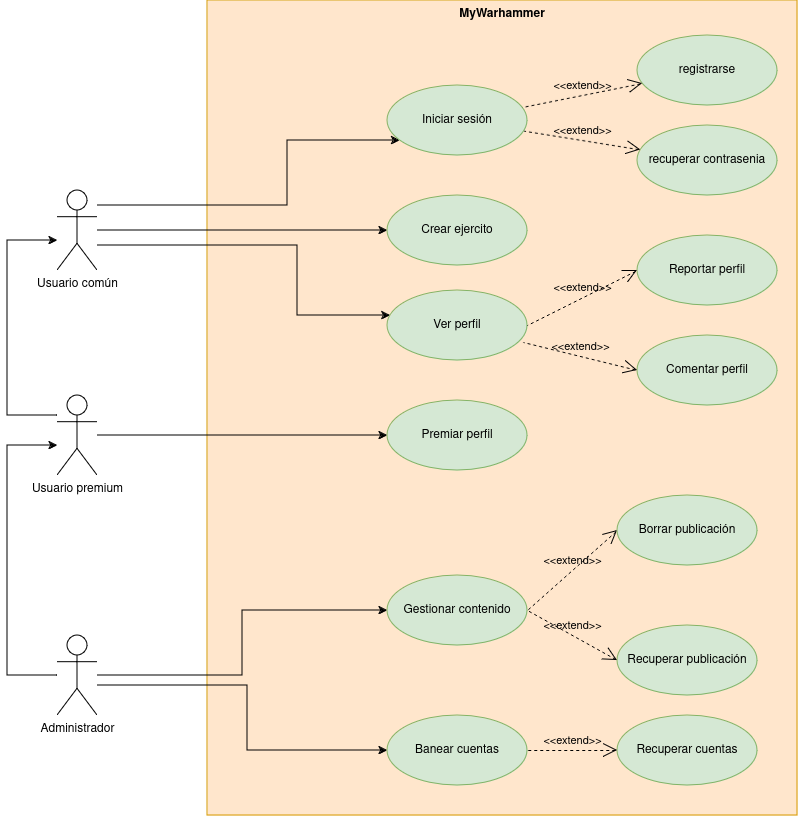

The diagram above was exported from draw.io. Its source (the exported page's mxGraphModel, read from the mxfile embedded in the PNG):
<mxGraphModel dx="1434" dy="750" grid="1" gridSize="10" guides="1" tooltips="1" connect="1" arrows="1" fold="1" page="1" pageScale="1" pageWidth="850" pageHeight="1100" math="0" shadow="0">
  <root>
    <mxCell id="0" />
    <mxCell id="1" parent="0" />
    <mxCell id="z6SOXtxADIUA6gxgoE6k-1" value="&lt;div&gt;MyWarhammer&lt;/div&gt;" style="shape=rect;html=1;verticalAlign=top;fontStyle=1;whiteSpace=wrap;align=center;fillColor=#ffe6cc;strokeColor=#d79b00;" vertex="1" parent="1">
      <mxGeometry x="230" y="225" width="590" height="815" as="geometry" />
    </mxCell>
    <mxCell id="z6SOXtxADIUA6gxgoE6k-6" style="edgeStyle=orthogonalEdgeStyle;rounded=0;orthogonalLoop=1;jettySize=auto;html=1;entryX=0;entryY=0.5;entryDx=0;entryDy=0;" edge="1" parent="1" source="z6SOXtxADIUA6gxgoE6k-8" target="z6SOXtxADIUA6gxgoE6k-30">
      <mxGeometry relative="1" as="geometry">
        <Array as="points">
          <mxPoint x="290" y="455" />
          <mxPoint x="290" y="455" />
        </Array>
      </mxGeometry>
    </mxCell>
    <mxCell id="z6SOXtxADIUA6gxgoE6k-44" style="edgeStyle=orthogonalEdgeStyle;rounded=0;orthogonalLoop=1;jettySize=auto;html=1;" edge="1" parent="1" source="z6SOXtxADIUA6gxgoE6k-8" target="z6SOXtxADIUA6gxgoE6k-25">
      <mxGeometry relative="1" as="geometry">
        <Array as="points">
          <mxPoint x="320" y="470" />
          <mxPoint x="320" y="540" />
        </Array>
      </mxGeometry>
    </mxCell>
    <mxCell id="z6SOXtxADIUA6gxgoE6k-51" style="edgeStyle=orthogonalEdgeStyle;rounded=0;orthogonalLoop=1;jettySize=auto;html=1;" edge="1" parent="1" source="z6SOXtxADIUA6gxgoE6k-8" target="z6SOXtxADIUA6gxgoE6k-48">
      <mxGeometry relative="1" as="geometry">
        <Array as="points">
          <mxPoint x="310" y="430" />
          <mxPoint x="310" y="365" />
        </Array>
      </mxGeometry>
    </mxCell>
    <mxCell id="z6SOXtxADIUA6gxgoE6k-8" value="&lt;div&gt;Usuario común&lt;/div&gt;&lt;div&gt;&lt;br&gt;&lt;/div&gt;" style="shape=umlActor;html=1;verticalLabelPosition=bottom;verticalAlign=top;align=center;" vertex="1" parent="1">
      <mxGeometry x="80" y="415" width="40" height="80" as="geometry" />
    </mxCell>
    <mxCell id="z6SOXtxADIUA6gxgoE6k-9" style="edgeStyle=orthogonalEdgeStyle;rounded=0;orthogonalLoop=1;jettySize=auto;html=1;entryX=0;entryY=0.5;entryDx=0;entryDy=0;" edge="1" parent="1" source="z6SOXtxADIUA6gxgoE6k-14" target="z6SOXtxADIUA6gxgoE6k-26">
      <mxGeometry relative="1" as="geometry">
        <Array as="points">
          <mxPoint x="310" y="660" />
          <mxPoint x="310" y="660" />
        </Array>
      </mxGeometry>
    </mxCell>
    <mxCell id="z6SOXtxADIUA6gxgoE6k-13" style="edgeStyle=orthogonalEdgeStyle;rounded=0;orthogonalLoop=1;jettySize=auto;html=1;" edge="1" parent="1" source="z6SOXtxADIUA6gxgoE6k-14" target="z6SOXtxADIUA6gxgoE6k-8">
      <mxGeometry relative="1" as="geometry">
        <Array as="points">
          <mxPoint x="30" y="640" />
          <mxPoint x="30" y="465" />
        </Array>
      </mxGeometry>
    </mxCell>
    <mxCell id="z6SOXtxADIUA6gxgoE6k-14" value="&lt;div&gt;Usuario premium&lt;br&gt;&lt;/div&gt;" style="shape=umlActor;html=1;verticalLabelPosition=bottom;verticalAlign=top;align=center;" vertex="1" parent="1">
      <mxGeometry x="80" y="620" width="40" height="80" as="geometry" />
    </mxCell>
    <mxCell id="z6SOXtxADIUA6gxgoE6k-15" style="edgeStyle=orthogonalEdgeStyle;rounded=0;orthogonalLoop=1;jettySize=auto;html=1;entryX=0;entryY=0.5;entryDx=0;entryDy=0;" edge="1" parent="1" source="z6SOXtxADIUA6gxgoE6k-20" target="z6SOXtxADIUA6gxgoE6k-33">
      <mxGeometry relative="1" as="geometry">
        <Array as="points">
          <mxPoint x="265" y="900" />
          <mxPoint x="265" y="835" />
        </Array>
      </mxGeometry>
    </mxCell>
    <mxCell id="z6SOXtxADIUA6gxgoE6k-16" style="edgeStyle=orthogonalEdgeStyle;rounded=0;orthogonalLoop=1;jettySize=auto;html=1;entryX=0;entryY=0.5;entryDx=0;entryDy=0;" edge="1" parent="1" source="z6SOXtxADIUA6gxgoE6k-20" target="z6SOXtxADIUA6gxgoE6k-34">
      <mxGeometry relative="1" as="geometry">
        <Array as="points">
          <mxPoint x="270" y="910" />
          <mxPoint x="270" y="975" />
        </Array>
      </mxGeometry>
    </mxCell>
    <mxCell id="z6SOXtxADIUA6gxgoE6k-19" style="edgeStyle=orthogonalEdgeStyle;rounded=0;orthogonalLoop=1;jettySize=auto;html=1;" edge="1" parent="1" source="z6SOXtxADIUA6gxgoE6k-20" target="z6SOXtxADIUA6gxgoE6k-14">
      <mxGeometry relative="1" as="geometry">
        <Array as="points">
          <mxPoint x="30" y="900" />
          <mxPoint x="30" y="670" />
        </Array>
      </mxGeometry>
    </mxCell>
    <mxCell id="z6SOXtxADIUA6gxgoE6k-20" value="Administrador" style="shape=umlActor;html=1;verticalLabelPosition=bottom;verticalAlign=top;align=center;" vertex="1" parent="1">
      <mxGeometry x="80" y="860" width="40" height="80" as="geometry" />
    </mxCell>
    <mxCell id="z6SOXtxADIUA6gxgoE6k-23" value="Reportar perfil" style="ellipse;whiteSpace=wrap;html=1;fillColor=#d5e8d4;strokeColor=#82b366;" vertex="1" parent="1">
      <mxGeometry x="660" y="460" width="140" height="70" as="geometry" />
    </mxCell>
    <mxCell id="z6SOXtxADIUA6gxgoE6k-24" value="&lt;div&gt;Comentar perfil&lt;/div&gt;" style="ellipse;whiteSpace=wrap;html=1;fillColor=#d5e8d4;strokeColor=#82b366;" vertex="1" parent="1">
      <mxGeometry x="660" y="560" width="140" height="70" as="geometry" />
    </mxCell>
    <mxCell id="z6SOXtxADIUA6gxgoE6k-25" value="Ver perfil" style="ellipse;whiteSpace=wrap;html=1;fillColor=#d5e8d4;strokeColor=#82b366;" vertex="1" parent="1">
      <mxGeometry x="410" y="515" width="140" height="70" as="geometry" />
    </mxCell>
    <mxCell id="z6SOXtxADIUA6gxgoE6k-26" value="Premiar perfil" style="ellipse;whiteSpace=wrap;html=1;fillColor=#d5e8d4;strokeColor=#82b366;" vertex="1" parent="1">
      <mxGeometry x="410" y="625" width="140" height="70" as="geometry" />
    </mxCell>
    <mxCell id="z6SOXtxADIUA6gxgoE6k-30" value="&lt;div&gt;Crear ejercito&lt;/div&gt;" style="ellipse;whiteSpace=wrap;html=1;fillColor=#d5e8d4;strokeColor=#82b366;" vertex="1" parent="1">
      <mxGeometry x="410" y="420" width="140" height="70" as="geometry" />
    </mxCell>
    <mxCell id="z6SOXtxADIUA6gxgoE6k-33" value="Gestionar contenido" style="ellipse;whiteSpace=wrap;html=1;fillColor=#d5e8d4;strokeColor=#82b366;" vertex="1" parent="1">
      <mxGeometry x="410" y="800" width="140" height="70" as="geometry" />
    </mxCell>
    <mxCell id="z6SOXtxADIUA6gxgoE6k-34" value="Banear cuentas" style="ellipse;whiteSpace=wrap;html=1;fillColor=#d5e8d4;strokeColor=#82b366;" vertex="1" parent="1">
      <mxGeometry x="410" y="940" width="140" height="70" as="geometry" />
    </mxCell>
    <mxCell id="z6SOXtxADIUA6gxgoE6k-37" value="&amp;lt;&amp;lt;extend&amp;gt;&amp;gt;" style="edgeStyle=none;html=1;startArrow=open;endArrow=none;startSize=12;verticalAlign=bottom;dashed=1;labelBackgroundColor=none;rounded=0;exitX=0;exitY=0.5;exitDx=0;exitDy=0;entryX=1;entryY=0.5;entryDx=0;entryDy=0;" edge="1" parent="1" source="z6SOXtxADIUA6gxgoE6k-23" target="z6SOXtxADIUA6gxgoE6k-25">
      <mxGeometry width="160" relative="1" as="geometry">
        <mxPoint x="320" y="540" as="sourcePoint" />
        <mxPoint x="480" y="540" as="targetPoint" />
      </mxGeometry>
    </mxCell>
    <mxCell id="z6SOXtxADIUA6gxgoE6k-38" value="&amp;lt;&amp;lt;extend&amp;gt;&amp;gt;" style="edgeStyle=none;html=1;startArrow=open;endArrow=none;startSize=12;verticalAlign=bottom;dashed=1;labelBackgroundColor=none;rounded=0;exitX=0;exitY=0.5;exitDx=0;exitDy=0;entryX=0.971;entryY=0.743;entryDx=0;entryDy=0;entryPerimeter=0;" edge="1" parent="1" source="z6SOXtxADIUA6gxgoE6k-24" target="z6SOXtxADIUA6gxgoE6k-25">
      <mxGeometry width="160" relative="1" as="geometry">
        <mxPoint x="680" y="475" as="sourcePoint" />
        <mxPoint x="550" y="475" as="targetPoint" />
      </mxGeometry>
    </mxCell>
    <mxCell id="z6SOXtxADIUA6gxgoE6k-39" value="&amp;lt;&amp;lt;extend&amp;gt;&amp;gt;" style="edgeStyle=none;html=1;startArrow=open;endArrow=none;startSize=12;verticalAlign=bottom;dashed=1;labelBackgroundColor=none;rounded=0;entryX=1;entryY=0.5;entryDx=0;entryDy=0;exitX=0;exitY=0.5;exitDx=0;exitDy=0;" edge="1" parent="1" source="z6SOXtxADIUA6gxgoE6k-40" target="z6SOXtxADIUA6gxgoE6k-33">
      <mxGeometry width="160" relative="1" as="geometry">
        <mxPoint x="640" y="910" as="sourcePoint" />
        <mxPoint x="800" y="910" as="targetPoint" />
      </mxGeometry>
    </mxCell>
    <mxCell id="z6SOXtxADIUA6gxgoE6k-40" value="Borrar publicación" style="ellipse;whiteSpace=wrap;html=1;fillColor=#d5e8d4;strokeColor=#82b366;" vertex="1" parent="1">
      <mxGeometry x="640" y="720" width="140" height="70" as="geometry" />
    </mxCell>
    <mxCell id="z6SOXtxADIUA6gxgoE6k-41" value="Recuperar publicación" style="ellipse;whiteSpace=wrap;html=1;fillColor=#d5e8d4;strokeColor=#82b366;" vertex="1" parent="1">
      <mxGeometry x="640" y="850" width="140" height="70" as="geometry" />
    </mxCell>
    <mxCell id="z6SOXtxADIUA6gxgoE6k-42" value="&amp;lt;&amp;lt;extend&amp;gt;&amp;gt;" style="edgeStyle=none;html=1;startArrow=open;endArrow=none;startSize=12;verticalAlign=bottom;dashed=1;labelBackgroundColor=none;rounded=0;entryX=1;entryY=0.5;entryDx=0;entryDy=0;exitX=0;exitY=0.5;exitDx=0;exitDy=0;" edge="1" parent="1" source="z6SOXtxADIUA6gxgoE6k-41" target="z6SOXtxADIUA6gxgoE6k-33">
      <mxGeometry width="160" relative="1" as="geometry">
        <mxPoint x="670" y="835" as="sourcePoint" />
        <mxPoint x="560" y="905" as="targetPoint" />
      </mxGeometry>
    </mxCell>
    <mxCell id="z6SOXtxADIUA6gxgoE6k-46" value="Recuperar cuentas" style="ellipse;whiteSpace=wrap;html=1;fillColor=#d5e8d4;strokeColor=#82b366;" vertex="1" parent="1">
      <mxGeometry x="640" y="940" width="140" height="70" as="geometry" />
    </mxCell>
    <mxCell id="z6SOXtxADIUA6gxgoE6k-47" value="&amp;lt;&amp;lt;extend&amp;gt;&amp;gt;" style="edgeStyle=none;html=1;startArrow=open;endArrow=none;startSize=12;verticalAlign=bottom;dashed=1;labelBackgroundColor=none;rounded=0;" edge="1" parent="1" source="z6SOXtxADIUA6gxgoE6k-46" target="z6SOXtxADIUA6gxgoE6k-34">
      <mxGeometry width="160" relative="1" as="geometry">
        <mxPoint x="650" y="905" as="sourcePoint" />
        <mxPoint x="560" y="865" as="targetPoint" />
        <Array as="points" />
      </mxGeometry>
    </mxCell>
    <mxCell id="z6SOXtxADIUA6gxgoE6k-48" value="&lt;div&gt;Iniciar sesión&lt;/div&gt;" style="ellipse;whiteSpace=wrap;html=1;fillColor=#d5e8d4;strokeColor=#82b366;" vertex="1" parent="1">
      <mxGeometry x="410" y="310" width="140" height="70" as="geometry" />
    </mxCell>
    <mxCell id="z6SOXtxADIUA6gxgoE6k-49" value="registrarse" style="ellipse;whiteSpace=wrap;html=1;fillColor=#d5e8d4;strokeColor=#82b366;" vertex="1" parent="1">
      <mxGeometry x="660" y="260" width="140" height="70" as="geometry" />
    </mxCell>
    <mxCell id="z6SOXtxADIUA6gxgoE6k-52" value="&amp;lt;&amp;lt;extend&amp;gt;&amp;gt;" style="edgeStyle=none;html=1;startArrow=open;endArrow=none;startSize=12;verticalAlign=bottom;dashed=1;labelBackgroundColor=none;rounded=0;" edge="1" parent="1" source="z6SOXtxADIUA6gxgoE6k-49" target="z6SOXtxADIUA6gxgoE6k-48">
      <mxGeometry width="160" relative="1" as="geometry">
        <mxPoint x="670" y="300" as="sourcePoint" />
        <mxPoint x="560" y="355" as="targetPoint" />
      </mxGeometry>
    </mxCell>
    <mxCell id="z6SOXtxADIUA6gxgoE6k-53" value="recuperar contrasenia" style="ellipse;whiteSpace=wrap;html=1;fillColor=#d5e8d4;strokeColor=#82b366;" vertex="1" parent="1">
      <mxGeometry x="660" y="350" width="140" height="70" as="geometry" />
    </mxCell>
    <mxCell id="z6SOXtxADIUA6gxgoE6k-54" value="&amp;lt;&amp;lt;extend&amp;gt;&amp;gt;" style="edgeStyle=none;html=1;startArrow=open;endArrow=none;startSize=12;verticalAlign=bottom;dashed=1;labelBackgroundColor=none;rounded=0;" edge="1" parent="1" source="z6SOXtxADIUA6gxgoE6k-53" target="z6SOXtxADIUA6gxgoE6k-48">
      <mxGeometry width="160" relative="1" as="geometry">
        <mxPoint x="679" y="322" as="sourcePoint" />
        <mxPoint x="551" y="358" as="targetPoint" />
      </mxGeometry>
    </mxCell>
  </root>
</mxGraphModel>